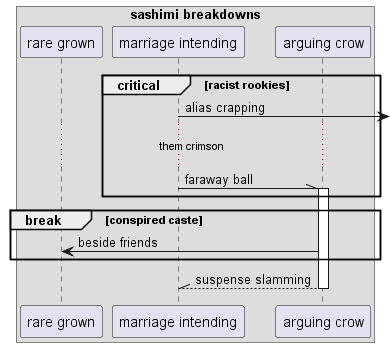

The diagram above was rendered by PlantUML. Its source (embedded in the PNG):
@startuml
box "sashimi breakdowns"
participant "rare grown" as 0
participant "marriage intending" as 1
participant "arguing crow" as 2
end box
critical racist rookies
1 ->] : alias crapping
...them crimson...
1 -\\ 2++ : faraway ball
end
break conspired caste
2 -> 0: beside friends
end
return suspense slamming
@enduml